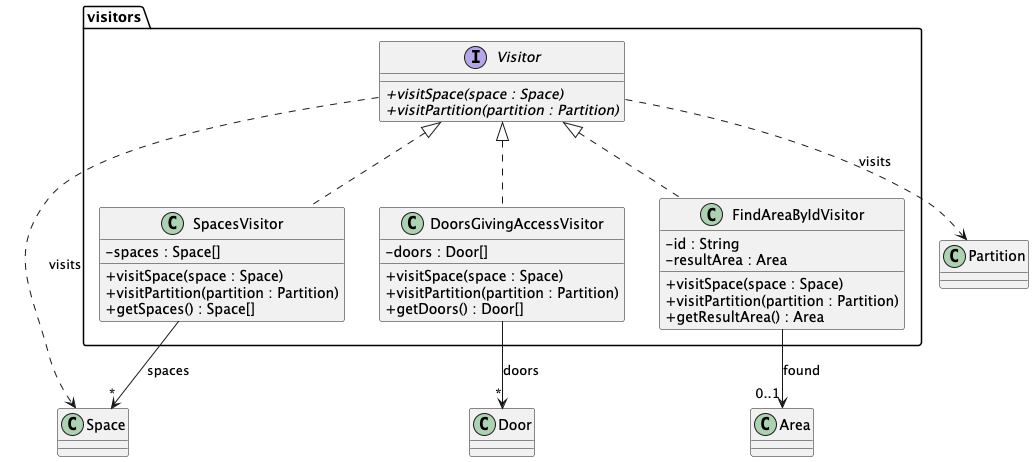

The diagram above was rendered by PlantUML. Its source (embedded in the PNG):
@startuml
'https://plantuml.com/state-diagram
skinparam classAttributeIconSize 0

package visitors {
  interface Visitor {
  + {abstract} visitSpace(space : Space)
  + {abstract} visitPartition(partition : Partition)
  }

  class DoorsGivingAccessVisitor implements Visitor {
  - doors : Door[]
  + visitSpace(space : Space)
  + visitPartition(partition : Partition)
  + getDoors() : Door[]
  }

  class SpacesVisitor implements Visitor {
  - spaces : Space[]
  + visitSpace(space : Space)
  + visitPartition(partition : Partition)
  + getSpaces() : Space[]
  }

  class FindAreaByIdVisitor implements Visitor {
  - id : String
  - resultArea : Area
  + visitSpace(space : Space)
  + visitPartition(partition : Partition)
  + getResultArea() : Area
  }
}

class Space
class Partition
class Area
class Door

Visitor ..> Space : visits
Visitor ..> Partition : visits
FindAreaByIdVisitor --> "0..1" Area : found
DoorsGivingAccessVisitor --> "*" Door : doors
SpacesVisitor --> "*" Space : spaces
@enduml